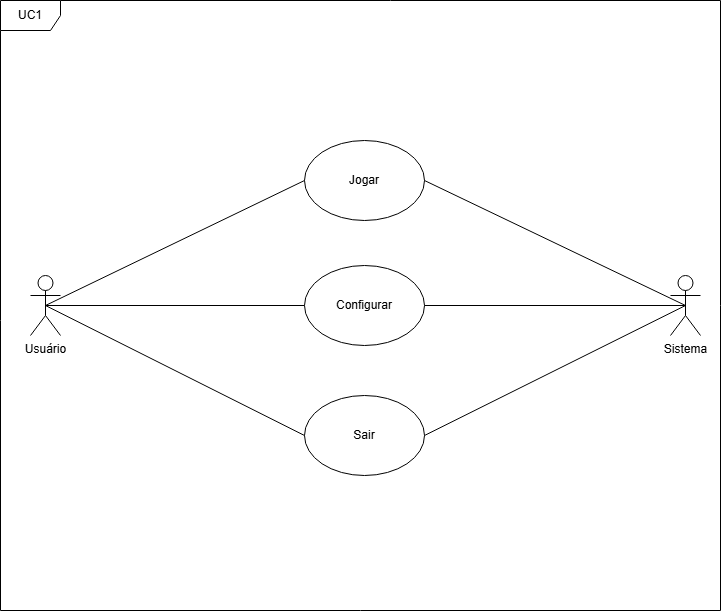

The diagram above was exported from draw.io. Its source (the exported page's mxGraphModel, read from the mxfile embedded in the PNG):
<mxGraphModel dx="1657" dy="834" grid="1" gridSize="10" guides="1" tooltips="1" connect="1" arrows="1" fold="1" page="1" pageScale="1" pageWidth="827" pageHeight="1169" math="0" shadow="0">
  <root>
    <mxCell id="0" />
    <mxCell id="1" parent="0" />
    <mxCell id="CqZX0YqoYkbX2QfsZ8BS-1" value="UC1" style="shape=umlFrame;whiteSpace=wrap;html=1;pointerEvents=0;" parent="1" vertex="1">
      <mxGeometry x="50" y="110" width="720" height="610" as="geometry" />
    </mxCell>
    <mxCell id="CqZX0YqoYkbX2QfsZ8BS-2" value="Usuário" style="shape=umlActor;verticalLabelPosition=bottom;verticalAlign=top;html=1;outlineConnect=0;" parent="1" vertex="1">
      <mxGeometry x="80" y="385" width="30" height="60" as="geometry" />
    </mxCell>
    <mxCell id="CqZX0YqoYkbX2QfsZ8BS-3" value="Sistema" style="shape=umlActor;verticalLabelPosition=bottom;verticalAlign=top;html=1;outlineConnect=0;" parent="1" vertex="1">
      <mxGeometry x="720" y="385" width="30" height="60" as="geometry" />
    </mxCell>
    <mxCell id="CqZX0YqoYkbX2QfsZ8BS-4" value="Jogar" style="ellipse;whiteSpace=wrap;html=1;" parent="1" vertex="1">
      <mxGeometry x="354" y="250" width="120" height="80" as="geometry" />
    </mxCell>
    <mxCell id="CqZX0YqoYkbX2QfsZ8BS-5" value="Configurar" style="ellipse;whiteSpace=wrap;html=1;" parent="1" vertex="1">
      <mxGeometry x="354" y="375" width="120" height="80" as="geometry" />
    </mxCell>
    <mxCell id="CqZX0YqoYkbX2QfsZ8BS-6" value="Sair" style="ellipse;whiteSpace=wrap;html=1;" parent="1" vertex="1">
      <mxGeometry x="354" y="505" width="120" height="80" as="geometry" />
    </mxCell>
    <mxCell id="CqZX0YqoYkbX2QfsZ8BS-11" value="" style="endArrow=none;html=1;rounded=0;exitX=0.5;exitY=0.5;exitDx=0;exitDy=0;exitPerimeter=0;entryX=0;entryY=0.5;entryDx=0;entryDy=0;" parent="1" source="CqZX0YqoYkbX2QfsZ8BS-2" target="CqZX0YqoYkbX2QfsZ8BS-4" edge="1">
      <mxGeometry width="50" height="50" relative="1" as="geometry">
        <mxPoint x="160" y="420" as="sourcePoint" />
        <mxPoint x="210" y="370" as="targetPoint" />
      </mxGeometry>
    </mxCell>
    <mxCell id="CqZX0YqoYkbX2QfsZ8BS-14" value="" style="endArrow=none;html=1;rounded=0;exitX=0.5;exitY=0.5;exitDx=0;exitDy=0;exitPerimeter=0;entryX=0;entryY=0.5;entryDx=0;entryDy=0;" parent="1" source="CqZX0YqoYkbX2QfsZ8BS-2" target="CqZX0YqoYkbX2QfsZ8BS-6" edge="1">
      <mxGeometry width="50" height="50" relative="1" as="geometry">
        <mxPoint x="105" y="425" as="sourcePoint" />
        <mxPoint x="364" y="300" as="targetPoint" />
      </mxGeometry>
    </mxCell>
    <mxCell id="CqZX0YqoYkbX2QfsZ8BS-15" value="" style="endArrow=none;html=1;rounded=0;exitX=0.5;exitY=0.5;exitDx=0;exitDy=0;exitPerimeter=0;entryX=0;entryY=0.5;entryDx=0;entryDy=0;" parent="1" source="CqZX0YqoYkbX2QfsZ8BS-2" target="CqZX0YqoYkbX2QfsZ8BS-5" edge="1">
      <mxGeometry width="50" height="50" relative="1" as="geometry">
        <mxPoint x="115" y="435" as="sourcePoint" />
        <mxPoint x="374" y="310" as="targetPoint" />
      </mxGeometry>
    </mxCell>
    <mxCell id="CqZX0YqoYkbX2QfsZ8BS-16" value="" style="endArrow=none;html=1;rounded=0;exitX=1;exitY=0.5;exitDx=0;exitDy=0;entryX=0.5;entryY=0.5;entryDx=0;entryDy=0;entryPerimeter=0;" parent="1" source="CqZX0YqoYkbX2QfsZ8BS-4" target="CqZX0YqoYkbX2QfsZ8BS-3" edge="1">
      <mxGeometry width="50" height="50" relative="1" as="geometry">
        <mxPoint x="105" y="425" as="sourcePoint" />
        <mxPoint x="364" y="555" as="targetPoint" />
      </mxGeometry>
    </mxCell>
    <mxCell id="CqZX0YqoYkbX2QfsZ8BS-17" value="" style="endArrow=none;html=1;rounded=0;exitX=1;exitY=0.5;exitDx=0;exitDy=0;entryX=0.5;entryY=0.5;entryDx=0;entryDy=0;entryPerimeter=0;" parent="1" source="CqZX0YqoYkbX2QfsZ8BS-5" target="CqZX0YqoYkbX2QfsZ8BS-3" edge="1">
      <mxGeometry width="50" height="50" relative="1" as="geometry">
        <mxPoint x="484" y="300" as="sourcePoint" />
        <mxPoint x="745" y="425" as="targetPoint" />
      </mxGeometry>
    </mxCell>
    <mxCell id="CqZX0YqoYkbX2QfsZ8BS-18" value="" style="endArrow=none;html=1;rounded=0;exitX=1;exitY=0.5;exitDx=0;exitDy=0;entryX=0.5;entryY=0.5;entryDx=0;entryDy=0;entryPerimeter=0;" parent="1" source="CqZX0YqoYkbX2QfsZ8BS-6" target="CqZX0YqoYkbX2QfsZ8BS-3" edge="1">
      <mxGeometry width="50" height="50" relative="1" as="geometry">
        <mxPoint x="484" y="425" as="sourcePoint" />
        <mxPoint x="745" y="425" as="targetPoint" />
      </mxGeometry>
    </mxCell>
  </root>
</mxGraphModel>